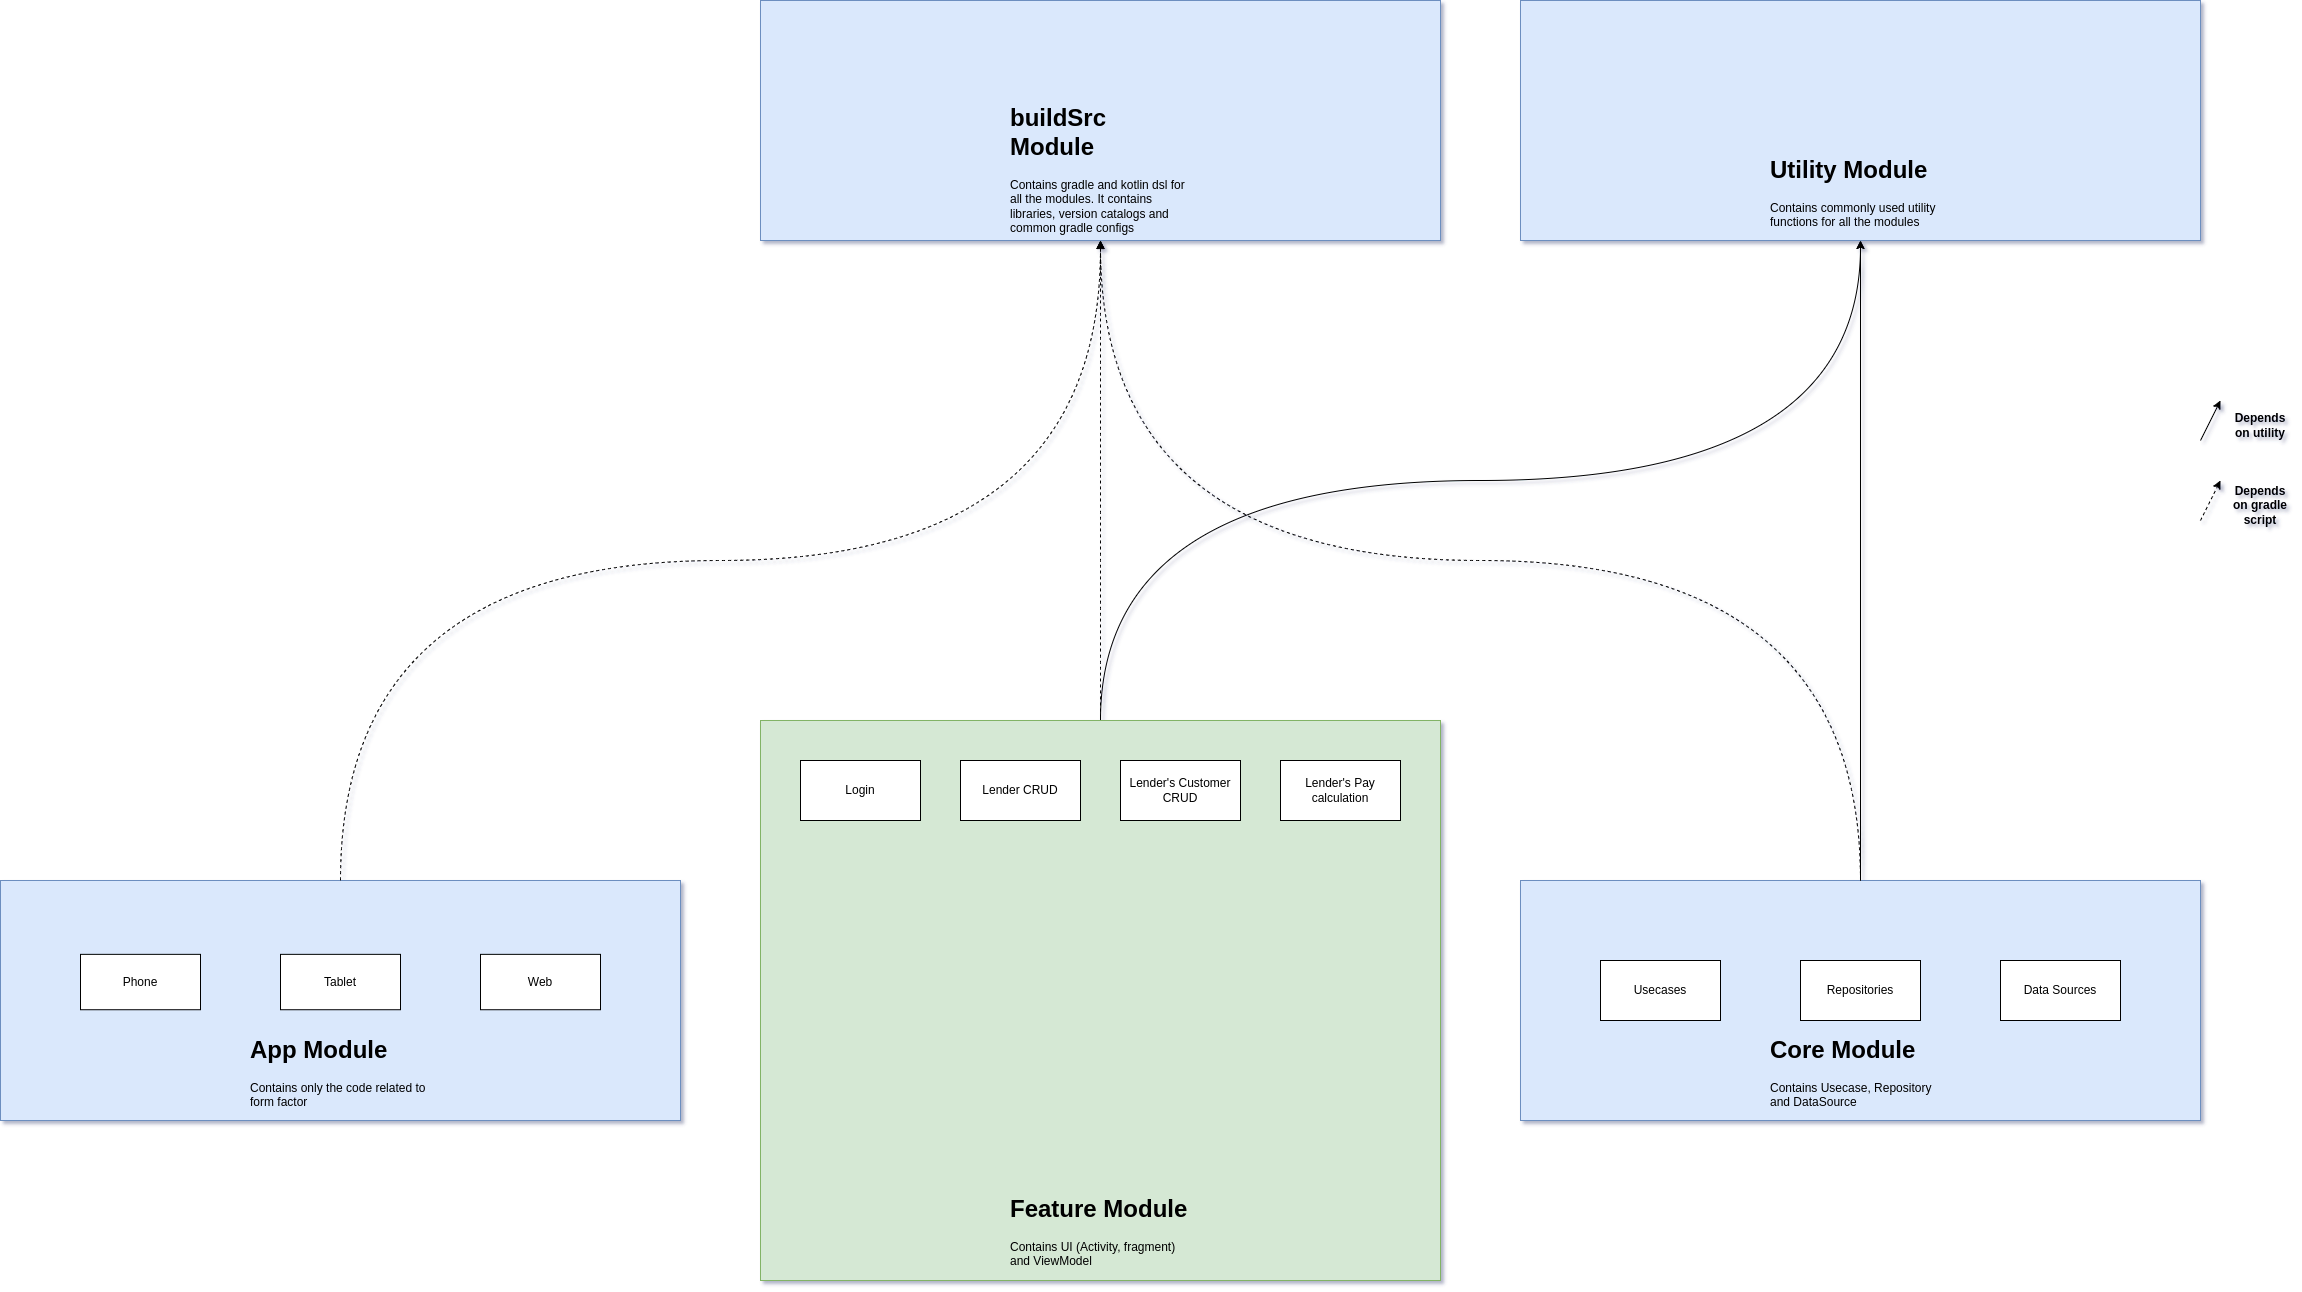

The diagram above was exported from draw.io. Its source (the exported page's mxGraphModel, read from the mxfile embedded in the PNG):
<mxGraphModel dx="1434" dy="2021" grid="1" gridSize="10" guides="1" tooltips="1" connect="1" arrows="1" fold="1" page="1" pageScale="1" pageWidth="827" pageHeight="1169" math="0" shadow="0">
  <root>
    <mxCell id="0" />
    <mxCell id="1" parent="0" />
    <mxCell id="cq845K4-0NDsHjAoLR2O-6" value="" style="group;fillColor=#dae8fc;strokeColor=#6c8ebf;" parent="1" vertex="1" connectable="0">
      <mxGeometry x="40" y="440" width="680" height="240" as="geometry" />
    </mxCell>
    <mxCell id="cq845K4-0NDsHjAoLR2O-1" value="" style="rounded=0;whiteSpace=wrap;html=1;fillColor=#dae8fc;strokeColor=#6c8ebf;" parent="cq845K4-0NDsHjAoLR2O-6" vertex="1">
      <mxGeometry width="680" height="240" as="geometry" />
    </mxCell>
    <mxCell id="cq845K4-0NDsHjAoLR2O-2" value="Phone" style="rounded=0;whiteSpace=wrap;html=1;" parent="cq845K4-0NDsHjAoLR2O-6" vertex="1">
      <mxGeometry x="80" y="73.84615384615385" width="120" height="55.38461538461539" as="geometry" />
    </mxCell>
    <mxCell id="cq845K4-0NDsHjAoLR2O-3" value="Tablet" style="rounded=0;whiteSpace=wrap;html=1;" parent="cq845K4-0NDsHjAoLR2O-6" vertex="1">
      <mxGeometry x="280" y="73.84615384615385" width="120" height="55.38461538461539" as="geometry" />
    </mxCell>
    <mxCell id="cq845K4-0NDsHjAoLR2O-4" value="Web" style="rounded=0;whiteSpace=wrap;html=1;" parent="cq845K4-0NDsHjAoLR2O-6" vertex="1">
      <mxGeometry x="480" y="73.84615384615385" width="120" height="55.38461538461539" as="geometry" />
    </mxCell>
    <mxCell id="cq845K4-0NDsHjAoLR2O-29" value="&lt;h1&gt;App Module&lt;/h1&gt;&lt;div&gt;Contains only the code related to form factor&lt;/div&gt;" style="text;html=1;strokeColor=none;fillColor=none;spacing=5;spacingTop=-20;whiteSpace=wrap;overflow=hidden;rounded=0;" parent="cq845K4-0NDsHjAoLR2O-6" vertex="1">
      <mxGeometry x="245" y="150" width="190" height="90" as="geometry" />
    </mxCell>
    <mxCell id="cq845K4-0NDsHjAoLR2O-21" value="" style="group;fillColor=#dae8fc;strokeColor=#6c8ebf;" parent="1" vertex="1" connectable="0">
      <mxGeometry x="1560" y="440" width="680" height="240" as="geometry" />
    </mxCell>
    <mxCell id="cq845K4-0NDsHjAoLR2O-22" value="" style="rounded=0;whiteSpace=wrap;html=1;fillColor=#dae8fc;strokeColor=#6c8ebf;" parent="cq845K4-0NDsHjAoLR2O-21" vertex="1">
      <mxGeometry width="680" height="240" as="geometry" />
    </mxCell>
    <mxCell id="cq845K4-0NDsHjAoLR2O-23" value="Usecases" style="rounded=0;whiteSpace=wrap;html=1;" parent="cq845K4-0NDsHjAoLR2O-21" vertex="1">
      <mxGeometry x="80" y="80" width="120" height="60" as="geometry" />
    </mxCell>
    <mxCell id="cq845K4-0NDsHjAoLR2O-24" value="Repositories" style="rounded=0;whiteSpace=wrap;html=1;" parent="cq845K4-0NDsHjAoLR2O-21" vertex="1">
      <mxGeometry x="280" y="80" width="120" height="60" as="geometry" />
    </mxCell>
    <mxCell id="cq845K4-0NDsHjAoLR2O-25" value="Data Sources" style="rounded=0;whiteSpace=wrap;html=1;" parent="cq845K4-0NDsHjAoLR2O-21" vertex="1">
      <mxGeometry x="480" y="80" width="120" height="60" as="geometry" />
    </mxCell>
    <mxCell id="cq845K4-0NDsHjAoLR2O-31" value="&lt;h1&gt;Core Module&lt;/h1&gt;&lt;p&gt;Contains Usecase, Repository and DataSource&lt;/p&gt;" style="text;html=1;strokeColor=none;fillColor=none;spacing=5;spacingTop=-20;whiteSpace=wrap;overflow=hidden;rounded=0;" parent="cq845K4-0NDsHjAoLR2O-21" vertex="1">
      <mxGeometry x="245" y="150" width="190" height="90" as="geometry" />
    </mxCell>
    <mxCell id="cq845K4-0NDsHjAoLR2O-39" value="" style="group;fillColor=#dae8fc;strokeColor=#6c8ebf;" parent="1" vertex="1" connectable="0">
      <mxGeometry x="1560" y="-440" width="680" height="240" as="geometry" />
    </mxCell>
    <mxCell id="cq845K4-0NDsHjAoLR2O-40" value="" style="rounded=0;whiteSpace=wrap;html=1;fillColor=#dae8fc;strokeColor=#6c8ebf;" parent="cq845K4-0NDsHjAoLR2O-39" vertex="1">
      <mxGeometry width="680" height="240" as="geometry" />
    </mxCell>
    <mxCell id="cq845K4-0NDsHjAoLR2O-44" value="&lt;h1&gt;Utility Module&lt;/h1&gt;&lt;p&gt;Contains commonly used utility functions for all the modules&lt;/p&gt;" style="text;html=1;strokeColor=none;fillColor=none;spacing=5;spacingTop=-20;whiteSpace=wrap;overflow=hidden;rounded=0;" parent="cq845K4-0NDsHjAoLR2O-39" vertex="1">
      <mxGeometry x="245" y="150" width="190" height="90" as="geometry" />
    </mxCell>
    <mxCell id="cq845K4-0NDsHjAoLR2O-45" value="" style="group;fillColor=#dae8fc;strokeColor=#6c8ebf;" parent="1" vertex="1" connectable="0">
      <mxGeometry x="800" y="-440" width="680" height="240" as="geometry" />
    </mxCell>
    <mxCell id="cq845K4-0NDsHjAoLR2O-46" value="" style="rounded=0;whiteSpace=wrap;html=1;fillColor=#dae8fc;strokeColor=#6c8ebf;" parent="cq845K4-0NDsHjAoLR2O-45" vertex="1">
      <mxGeometry width="680" height="240" as="geometry" />
    </mxCell>
    <mxCell id="cq845K4-0NDsHjAoLR2O-47" value="&lt;h1&gt;buildSrc Module&lt;/h1&gt;&lt;p&gt;Contains gradle and kotlin dsl for all the modules. It contains libraries, version catalogs and common gradle configs&lt;/p&gt;" style="text;html=1;strokeColor=none;fillColor=none;spacing=5;spacingTop=-20;whiteSpace=wrap;overflow=hidden;rounded=0;" parent="cq845K4-0NDsHjAoLR2O-45" vertex="1">
      <mxGeometry x="245" y="98" width="190" height="142" as="geometry" />
    </mxCell>
    <mxCell id="cq845K4-0NDsHjAoLR2O-48" style="rounded=0;orthogonalLoop=1;jettySize=auto;html=1;exitX=0.5;exitY=1;exitDx=0;exitDy=0;entryX=0.5;entryY=0;entryDx=0;entryDy=0;edgeStyle=orthogonalEdgeStyle;curved=1;startArrow=block;startFill=1;endArrow=none;endFill=0;dashed=1;" parent="1" source="cq845K4-0NDsHjAoLR2O-47" target="cq845K4-0NDsHjAoLR2O-1" edge="1">
      <mxGeometry relative="1" as="geometry" />
    </mxCell>
    <mxCell id="cq845K4-0NDsHjAoLR2O-49" style="edgeStyle=orthogonalEdgeStyle;rounded=0;orthogonalLoop=1;jettySize=auto;html=1;exitX=0.5;exitY=1;exitDx=0;exitDy=0;entryX=0.5;entryY=0;entryDx=0;entryDy=0;curved=1;dashed=1;startArrow=classic;startFill=1;endArrow=none;endFill=0;" parent="1" source="cq845K4-0NDsHjAoLR2O-47" target="cq845K4-0NDsHjAoLR2O-9" edge="1">
      <mxGeometry relative="1" as="geometry" />
    </mxCell>
    <mxCell id="cq845K4-0NDsHjAoLR2O-8" value="" style="group" parent="1" vertex="1" connectable="0">
      <mxGeometry x="800" y="280" width="680" height="560" as="geometry" />
    </mxCell>
    <mxCell id="cq845K4-0NDsHjAoLR2O-9" value="" style="rounded=0;whiteSpace=wrap;html=1;fillColor=#d5e8d4;strokeColor=#82b366;" parent="cq845K4-0NDsHjAoLR2O-8" vertex="1">
      <mxGeometry width="680" height="560" as="geometry" />
    </mxCell>
    <mxCell id="cq845K4-0NDsHjAoLR2O-10" value="Login" style="rounded=0;whiteSpace=wrap;html=1;" parent="cq845K4-0NDsHjAoLR2O-8" vertex="1">
      <mxGeometry x="40" y="40" width="120" height="60" as="geometry" />
    </mxCell>
    <mxCell id="cq845K4-0NDsHjAoLR2O-14" value="Lender CRUD" style="rounded=0;whiteSpace=wrap;html=1;" parent="cq845K4-0NDsHjAoLR2O-8" vertex="1">
      <mxGeometry x="200" y="40" width="120" height="60" as="geometry" />
    </mxCell>
    <mxCell id="cq845K4-0NDsHjAoLR2O-20" value="Lender's Customer CRUD" style="rounded=0;whiteSpace=wrap;html=1;" parent="cq845K4-0NDsHjAoLR2O-8" vertex="1">
      <mxGeometry x="360" y="40" width="120" height="60" as="geometry" />
    </mxCell>
    <mxCell id="cq845K4-0NDsHjAoLR2O-28" value="Lender's Pay calculation" style="rounded=0;whiteSpace=wrap;html=1;" parent="cq845K4-0NDsHjAoLR2O-8" vertex="1">
      <mxGeometry x="520" y="40" width="120" height="60" as="geometry" />
    </mxCell>
    <mxCell id="cq845K4-0NDsHjAoLR2O-27" value="&lt;h1&gt;Feature Module&lt;/h1&gt;&lt;p&gt;Contains UI (Activity, fragment) and ViewModel&lt;/p&gt;" style="text;html=1;strokeColor=none;fillColor=none;spacing=5;spacingTop=-20;whiteSpace=wrap;overflow=hidden;rounded=0;" parent="cq845K4-0NDsHjAoLR2O-8" vertex="1">
      <mxGeometry x="245" y="469" width="190" height="90" as="geometry" />
    </mxCell>
    <mxCell id="cq845K4-0NDsHjAoLR2O-52" style="edgeStyle=orthogonalEdgeStyle;rounded=0;orthogonalLoop=1;jettySize=auto;html=1;exitX=0.5;exitY=0;exitDx=0;exitDy=0;entryX=0.5;entryY=1;entryDx=0;entryDy=0;curved=1;dashed=1;" parent="1" source="cq845K4-0NDsHjAoLR2O-22" target="cq845K4-0NDsHjAoLR2O-47" edge="1">
      <mxGeometry relative="1" as="geometry" />
    </mxCell>
    <mxCell id="cq845K4-0NDsHjAoLR2O-53" style="edgeStyle=orthogonalEdgeStyle;rounded=0;orthogonalLoop=1;jettySize=auto;html=1;exitX=0.5;exitY=0;exitDx=0;exitDy=0;entryX=0.5;entryY=1;entryDx=0;entryDy=0;curved=1;" parent="1" source="cq845K4-0NDsHjAoLR2O-9" target="cq845K4-0NDsHjAoLR2O-44" edge="1">
      <mxGeometry relative="1" as="geometry" />
    </mxCell>
    <mxCell id="cq845K4-0NDsHjAoLR2O-54" style="edgeStyle=orthogonalEdgeStyle;rounded=0;orthogonalLoop=1;jettySize=auto;html=1;exitX=0.5;exitY=0;exitDx=0;exitDy=0;entryX=0.5;entryY=1;entryDx=0;entryDy=0;curved=1;" parent="1" source="cq845K4-0NDsHjAoLR2O-22" target="cq845K4-0NDsHjAoLR2O-44" edge="1">
      <mxGeometry relative="1" as="geometry" />
    </mxCell>
    <mxCell id="cq845K4-0NDsHjAoLR2O-55" value="" style="group" parent="1" vertex="1" connectable="0">
      <mxGeometry x="2240" y="-40" width="90" height="40" as="geometry" />
    </mxCell>
    <mxCell id="cq845K4-0NDsHjAoLR2O-36" value="" style="endArrow=classic;html=1;rounded=0;" parent="cq845K4-0NDsHjAoLR2O-55" edge="1">
      <mxGeometry width="50" height="50" relative="1" as="geometry">
        <mxPoint y="40" as="sourcePoint" />
        <mxPoint x="20" as="targetPoint" />
      </mxGeometry>
    </mxCell>
    <mxCell id="cq845K4-0NDsHjAoLR2O-38" value="&lt;h4&gt;Depends on utility&lt;/h4&gt;" style="text;html=1;strokeColor=none;fillColor=none;align=center;verticalAlign=middle;whiteSpace=wrap;rounded=0;" parent="cq845K4-0NDsHjAoLR2O-55" vertex="1">
      <mxGeometry x="30" y="10" width="60" height="30" as="geometry" />
    </mxCell>
    <mxCell id="cq845K4-0NDsHjAoLR2O-56" value="" style="group" parent="1" vertex="1" connectable="0">
      <mxGeometry x="2240" y="40" width="90" height="40" as="geometry" />
    </mxCell>
    <mxCell id="cq845K4-0NDsHjAoLR2O-57" value="" style="endArrow=classic;html=1;rounded=0;dashed=1;" parent="cq845K4-0NDsHjAoLR2O-56" edge="1">
      <mxGeometry width="50" height="50" relative="1" as="geometry">
        <mxPoint y="40" as="sourcePoint" />
        <mxPoint x="20" as="targetPoint" />
      </mxGeometry>
    </mxCell>
    <mxCell id="cq845K4-0NDsHjAoLR2O-58" value="&lt;h4&gt;Depends on gradle script&lt;/h4&gt;" style="text;html=1;strokeColor=none;fillColor=none;align=center;verticalAlign=middle;whiteSpace=wrap;rounded=0;" parent="cq845K4-0NDsHjAoLR2O-56" vertex="1">
      <mxGeometry x="30" y="10" width="60" height="30" as="geometry" />
    </mxCell>
  </root>
</mxGraphModel>